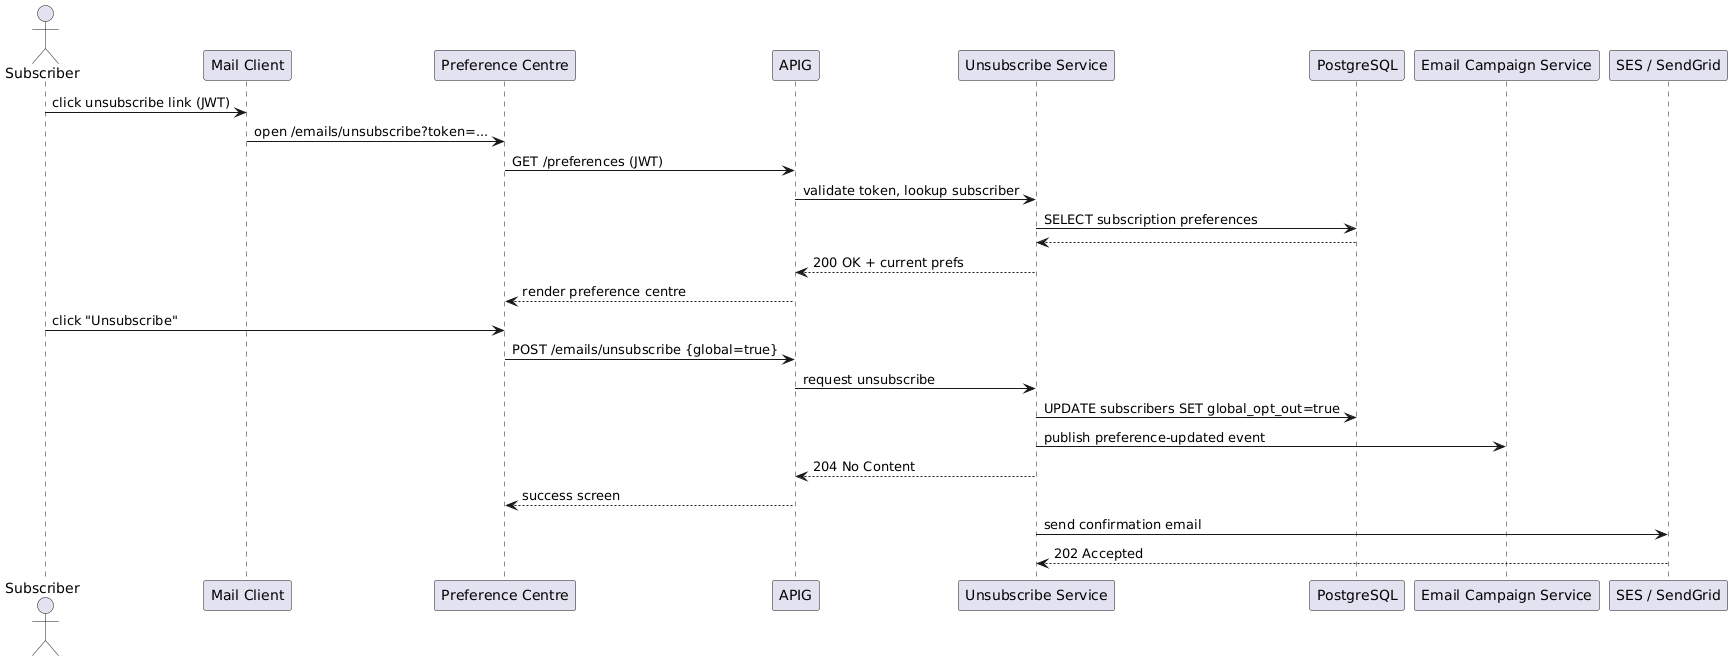

The diagram above was rendered by PlantUML. Its source (embedded in the PNG):
@startuml
actor Subscriber
participant EmailClient     as "Mail Client"
participant FE              as "Preference Centre"
participant APIG
participant UNSUB_SVC       as "Unsubscribe Service"
participant PG              as "PostgreSQL"
participant EMAIL_SVC       as "Email Campaign Service"
participant ESP             as "SES / SendGrid"

' -----------------------------------------------------------
' 1. User clicks email unsubscribe link
' -----------------------------------------------------------
Subscriber -> EmailClient : click unsubscribe link (JWT)
EmailClient -> FE         : open /emails/unsubscribe?token=...
FE -> APIG                : GET /preferences (JWT)
APIG -> UNSUB_SVC         : validate token, lookup subscriber
UNSUB_SVC -> PG           : SELECT subscription preferences
PG --> UNSUB_SVC
UNSUB_SVC --> APIG        : 200 OK + current prefs
APIG --> FE               : render preference centre

' -----------------------------------------------------------
' 2. User submits unsubscribe
' -----------------------------------------------------------
Subscriber -> FE          : click "Unsubscribe"
FE -> APIG                : POST /emails/unsubscribe {global=true}
APIG -> UNSUB_SVC         : request unsubscribe
UNSUB_SVC -> PG           : UPDATE subscribers SET global_opt_out=true
UNSUB_SVC -> EMAIL_SVC    : publish preference-updated event
UNSUB_SVC --> APIG        : 204 No Content
APIG --> FE               : success screen

' -----------------------------------------------------------
' 3. Confirmation email (optional)
' -----------------------------------------------------------
UNSUB_SVC -> ESP          : send confirmation email
ESP --> UNSUB_SVC         : 202 Accepted
@enduml